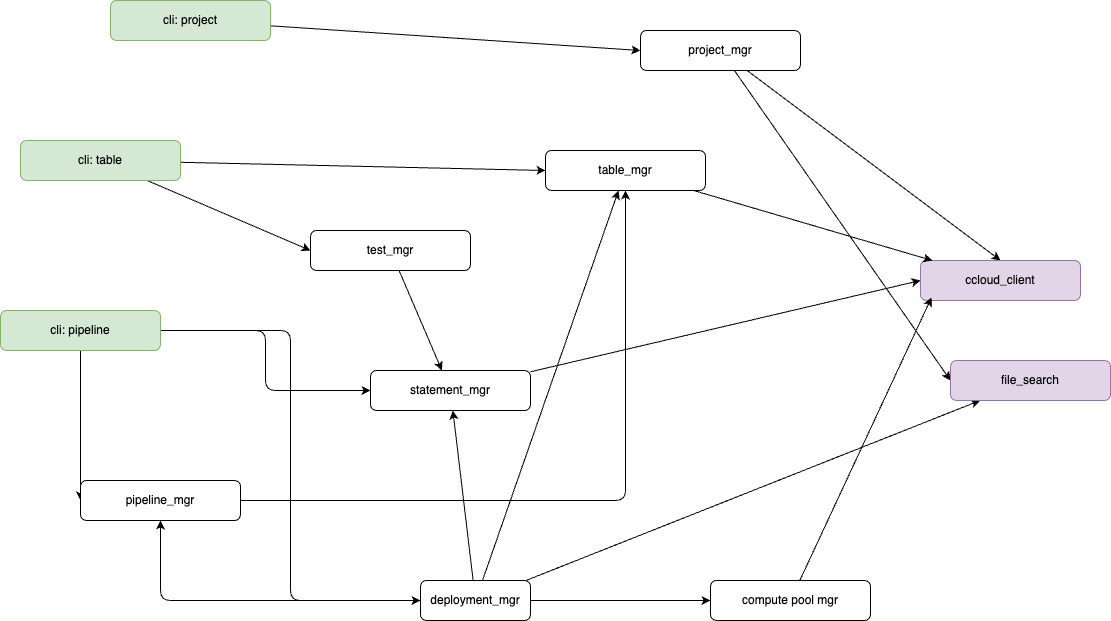

The diagram above was exported from draw.io. Its source (the exported page's mxGraphModel, read from the mxfile embedded in the PNG):
<mxGraphModel dx="2113" dy="708" grid="1" gridSize="10" guides="1" tooltips="1" connect="1" arrows="1" fold="1" page="1" pageScale="1" pageWidth="850" pageHeight="1100" math="0" shadow="0">
  <root>
    <mxCell id="0" />
    <mxCell id="1" parent="0" />
    <mxCell id="17" style="edgeStyle=none;html=1;" parent="1" source="2" target="9" edge="1">
      <mxGeometry relative="1" as="geometry" />
    </mxCell>
    <mxCell id="21" style="edgeStyle=orthogonalEdgeStyle;html=1;" parent="1" source="2" target="3" edge="1">
      <mxGeometry relative="1" as="geometry" />
    </mxCell>
    <mxCell id="22" style="edgeStyle=orthogonalEdgeStyle;html=1;" parent="1" source="3" target="11" edge="1">
      <mxGeometry relative="1" as="geometry" />
    </mxCell>
    <mxCell id="24" style="edgeStyle=none;html=1;" parent="1" source="2" target="11" edge="1">
      <mxGeometry relative="1" as="geometry" />
    </mxCell>
    <mxCell id="26" style="edgeStyle=none;html=1;entryX=0;entryY=0.5;entryDx=0;entryDy=0;" parent="1" source="2" target="25" edge="1">
      <mxGeometry relative="1" as="geometry" />
    </mxCell>
    <mxCell id="27" style="edgeStyle=none;html=1;" parent="1" source="2" target="19" edge="1">
      <mxGeometry relative="1" as="geometry" />
    </mxCell>
    <mxCell id="2" value="deployment_mgr" style="rounded=1;whiteSpace=wrap;html=1;" parent="1" vertex="1">
      <mxGeometry x="300" y="590" width="110" height="40" as="geometry" />
    </mxCell>
    <mxCell id="7" style="edgeStyle=orthogonalEdgeStyle;html=1;entryX=0;entryY=0.5;entryDx=0;entryDy=0;" parent="1" source="4" target="2" edge="1">
      <mxGeometry relative="1" as="geometry" />
    </mxCell>
    <mxCell id="8" style="edgeStyle=none;html=1;entryX=0;entryY=0.5;entryDx=0;entryDy=0;" parent="1" source="4" target="3" edge="1">
      <mxGeometry relative="1" as="geometry" />
    </mxCell>
    <mxCell id="10" style="edgeStyle=orthogonalEdgeStyle;html=1;entryX=0;entryY=0.5;entryDx=0;entryDy=0;" parent="1" source="4" target="9" edge="1">
      <mxGeometry relative="1" as="geometry" />
    </mxCell>
    <mxCell id="4" value="cli: pipeline" style="rounded=1;whiteSpace=wrap;html=1;fillColor=#d5e8d4;strokeColor=#82b366;" parent="1" vertex="1">
      <mxGeometry x="-120" y="320" width="160" height="40" as="geometry" />
    </mxCell>
    <mxCell id="13" style="edgeStyle=none;html=1;entryX=0;entryY=0.5;entryDx=0;entryDy=0;" parent="1" source="5" target="12" edge="1">
      <mxGeometry relative="1" as="geometry" />
    </mxCell>
    <mxCell id="5" value="cli: project" style="rounded=1;whiteSpace=wrap;html=1;fillColor=#d5e8d4;strokeColor=#82b366;" parent="1" vertex="1">
      <mxGeometry x="-10" y="10" width="160" height="40" as="geometry" />
    </mxCell>
    <mxCell id="14" style="edgeStyle=none;html=1;entryX=0;entryY=0.5;entryDx=0;entryDy=0;" parent="1" source="6" target="11" edge="1">
      <mxGeometry relative="1" as="geometry" />
    </mxCell>
    <mxCell id="29" style="edgeStyle=none;html=1;entryX=0;entryY=0.5;entryDx=0;entryDy=0;" parent="1" source="6" target="28" edge="1">
      <mxGeometry relative="1" as="geometry" />
    </mxCell>
    <mxCell id="6" value="cli: table" style="rounded=1;whiteSpace=wrap;html=1;fillColor=#d5e8d4;strokeColor=#82b366;" parent="1" vertex="1">
      <mxGeometry x="-100" y="150" width="160" height="40" as="geometry" />
    </mxCell>
    <mxCell id="31" style="edgeStyle=none;html=1;entryX=0;entryY=0.5;entryDx=0;entryDy=0;" parent="1" source="9" target="15" edge="1">
      <mxGeometry relative="1" as="geometry" />
    </mxCell>
    <mxCell id="9" value="statement_mgr" style="rounded=1;whiteSpace=wrap;html=1;" parent="1" vertex="1">
      <mxGeometry x="250" y="380" width="160" height="40" as="geometry" />
    </mxCell>
    <mxCell id="18" style="edgeStyle=none;html=1;entryX=0.5;entryY=0;entryDx=0;entryDy=0;" parent="1" source="12" target="15" edge="1">
      <mxGeometry relative="1" as="geometry" />
    </mxCell>
    <mxCell id="20" style="edgeStyle=none;html=1;entryX=0;entryY=0.5;entryDx=0;entryDy=0;" parent="1" source="12" target="19" edge="1">
      <mxGeometry relative="1" as="geometry" />
    </mxCell>
    <mxCell id="12" value="project_mgr" style="rounded=1;whiteSpace=wrap;html=1;" parent="1" vertex="1">
      <mxGeometry x="520" y="40" width="160" height="40" as="geometry" />
    </mxCell>
    <mxCell id="15" value="ccloud_client" style="rounded=1;whiteSpace=wrap;html=1;fillColor=#e1d5e7;strokeColor=#9673a6;" parent="1" vertex="1">
      <mxGeometry x="800" y="270" width="160" height="40" as="geometry" />
    </mxCell>
    <mxCell id="19" value="file_search" style="rounded=1;whiteSpace=wrap;html=1;fillColor=#e1d5e7;strokeColor=#9673a6;" parent="1" vertex="1">
      <mxGeometry x="830" y="370" width="160" height="40" as="geometry" />
    </mxCell>
    <mxCell id="23" value="" style="edgeStyle=orthogonalEdgeStyle;html=1;" parent="1" source="2" target="3" edge="1">
      <mxGeometry relative="1" as="geometry">
        <mxPoint x="310" y="460" as="sourcePoint" />
        <mxPoint x="410" y="200" as="targetPoint" />
      </mxGeometry>
    </mxCell>
    <mxCell id="3" value="pipeline_mgr" style="rounded=1;whiteSpace=wrap;html=1;" parent="1" vertex="1">
      <mxGeometry x="-40" y="490" width="160" height="40" as="geometry" />
    </mxCell>
    <mxCell id="25" value="compute pool mgr" style="rounded=1;whiteSpace=wrap;html=1;" parent="1" vertex="1">
      <mxGeometry x="590" y="590" width="160" height="40" as="geometry" />
    </mxCell>
    <mxCell id="32" style="edgeStyle=none;html=1;" parent="1" source="11" target="15" edge="1">
      <mxGeometry relative="1" as="geometry" />
    </mxCell>
    <mxCell id="11" value="table_mgr" style="rounded=1;whiteSpace=wrap;html=1;" parent="1" vertex="1">
      <mxGeometry x="425" y="160" width="160" height="40" as="geometry" />
    </mxCell>
    <mxCell id="33" style="edgeStyle=none;html=1;" parent="1" source="28" target="9" edge="1">
      <mxGeometry relative="1" as="geometry" />
    </mxCell>
    <mxCell id="28" value="test_mgr" style="rounded=1;whiteSpace=wrap;html=1;" parent="1" vertex="1">
      <mxGeometry x="190" y="240" width="160" height="40" as="geometry" />
    </mxCell>
    <mxCell id="30" style="edgeStyle=none;html=1;entryX=0.069;entryY=0.925;entryDx=0;entryDy=0;entryPerimeter=0;" parent="1" source="25" target="15" edge="1">
      <mxGeometry relative="1" as="geometry" />
    </mxCell>
  </root>
</mxGraphModel>